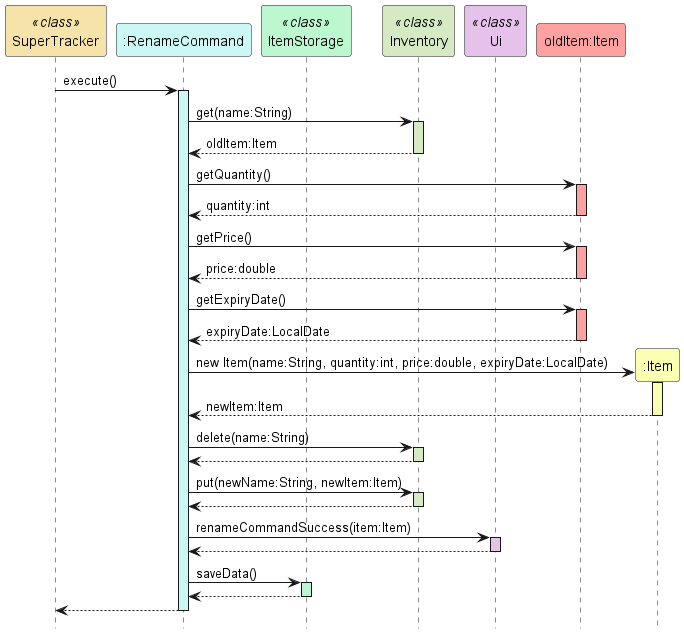

The diagram above was rendered by PlantUML. Its source (embedded in the PNG):
@startuml
hide footbox
participant "SuperTracker" as SuperTracker <<class>> #f5e3a9
participant ":RenameCommand" as RenameCommand #cbf7f4
participant "ItemStorage" as ItemStorage <<class>> #bcf7cf
participant "Inventory" as Inventory <<class>> #d5eac2
participant "Ui" as Ui <<class>> #e5c2ea
participant "oldItem:Item" as oldItem #ffa1a1
participant ":Item" as Item #fbffb2

SuperTracker -> RenameCommand : execute()
activate RenameCommand #cbf7f4

RenameCommand -> Inventory : get(name:String)
activate Inventory #d5eac2
Inventory --> RenameCommand : oldItem:Item
deactivate Inventory

RenameCommand -> oldItem: getQuantity()
activate oldItem #ffa1a1
oldItem --> RenameCommand: quantity:int
deactivate oldItem

RenameCommand -> oldItem: getPrice()
activate oldItem #ffa1a1
oldItem --> RenameCommand: price:double
deactivate oldItem

RenameCommand -> oldItem: getExpiryDate()
activate oldItem #ffa1a1
oldItem --> RenameCommand: expiryDate:LocalDate
deactivate oldItem

RenameCommand -> Item ** : new Item(name:String, quantity:int, price:double, expiryDate:LocalDate)
activate Item #fbffb2
Item --> RenameCommand : newItem:Item
deactivate Item

RenameCommand -> Inventory : delete(name:String)
activate Inventory #d5eac2
Inventory --> RenameCommand
deactivate Inventory

RenameCommand -> Inventory : put(newName:String, newItem:Item)
activate Inventory #d5eac2
Inventory --> RenameCommand
deactivate Inventory

RenameCommand -> Ui : renameCommandSuccess(item:Item)
activate Ui #e5c2ea
Ui --> RenameCommand
deactivate Ui

RenameCommand -> ItemStorage : saveData()
activate ItemStorage #bcf7cf
ItemStorage --> RenameCommand
deactivate ItemStorage

RenameCommand --> SuperTracker
deactivate RenameCommand
@enduml